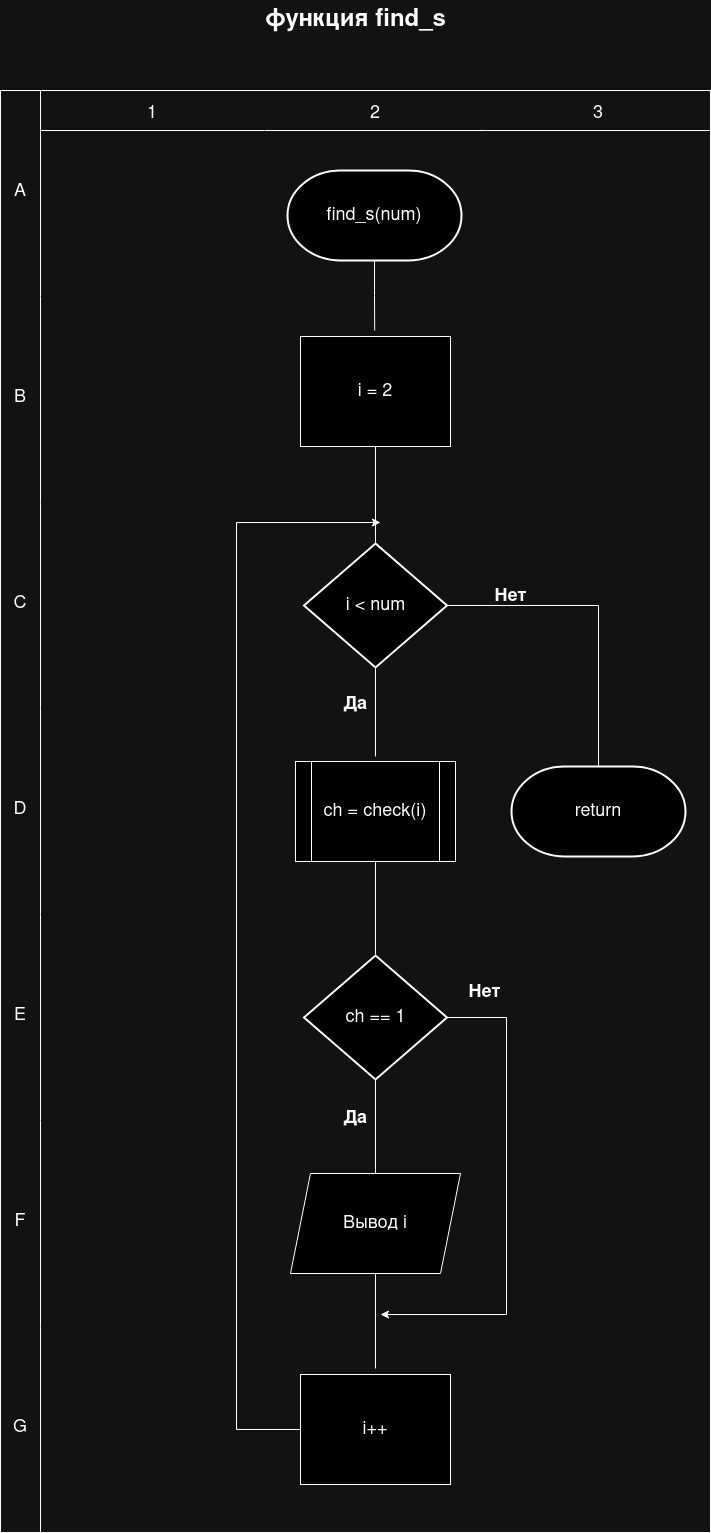

The diagram above was exported from draw.io. Its source (the exported page's mxGraphModel, read from the mxfile embedded in the PNG):
<mxGraphModel dx="1434" dy="1888" grid="1" gridSize="18" guides="1" tooltips="1" connect="1" arrows="1" fold="1" page="1" pageScale="1" pageWidth="850" pageHeight="1100" math="0" shadow="0">
  <root>
    <mxCell id="0" />
    <mxCell id="1" parent="0" />
    <mxCell id="Qqod5xZfTiMFcmXsMH8W-1" value="" style="shape=table;childLayout=tableLayout;startSize=0;fillColor=none;collapsible=0;recursiveResize=0;expand=0;fontSize=18;columnLines=0;rowLines=0;" parent="1" vertex="1">
      <mxGeometry x="70" y="-972" width="710" height="1442" as="geometry" />
    </mxCell>
    <mxCell id="Qqod5xZfTiMFcmXsMH8W-2" value="A" style="shape=tableRow;horizontal=0;swimlaneHead=0;swimlaneBody=0;top=0;left=0;strokeColor=inherit;bottom=0;right=0;dropTarget=0;fontStyle=0;fillColor=none;points=[[0,0.5],[1,0.5]];portConstraint=eastwest;startSize=40;collapsible=0;recursiveResize=0;expand=0;fontSize=18;whiteSpace=wrap;textDirection=vertical-lr;" parent="Qqod5xZfTiMFcmXsMH8W-1" vertex="1">
      <mxGeometry width="710" height="206" as="geometry" />
    </mxCell>
    <mxCell id="Qqod5xZfTiMFcmXsMH8W-3" value="1" style="swimlane;swimlaneHead=0;swimlaneBody=0;fontStyle=0;strokeColor=inherit;connectable=0;fillColor=none;startSize=40;collapsible=0;recursiveResize=0;expand=0;fontSize=18;" parent="Qqod5xZfTiMFcmXsMH8W-2" vertex="1">
      <mxGeometry x="40" width="224" height="206" as="geometry">
        <mxRectangle width="224" height="206" as="alternateBounds" />
      </mxGeometry>
    </mxCell>
    <mxCell id="Qqod5xZfTiMFcmXsMH8W-4" value="2" style="swimlane;swimlaneHead=0;swimlaneBody=0;fontStyle=0;strokeColor=inherit;connectable=0;fillColor=none;startSize=40;collapsible=0;recursiveResize=0;expand=0;fontSize=18;" parent="Qqod5xZfTiMFcmXsMH8W-2" vertex="1">
      <mxGeometry x="264" width="222" height="206" as="geometry">
        <mxRectangle width="222" height="206" as="alternateBounds" />
      </mxGeometry>
    </mxCell>
    <mxCell id="Qqod5xZfTiMFcmXsMH8W-5" style="edgeStyle=orthogonalEdgeStyle;rounded=0;orthogonalLoop=1;jettySize=auto;html=1;exitX=0.5;exitY=1;exitDx=0;exitDy=0;exitPerimeter=0;fontSize=18;endArrow=none;endFill=0;" parent="Qqod5xZfTiMFcmXsMH8W-4" source="Qqod5xZfTiMFcmXsMH8W-6" edge="1">
      <mxGeometry relative="1" as="geometry">
        <mxPoint x="110.16666666666674" y="240.0000000000001" as="targetPoint" />
      </mxGeometry>
    </mxCell>
    <mxCell id="Qqod5xZfTiMFcmXsMH8W-6" value="find_s(num)" style="strokeWidth=2;html=1;shape=mxgraph.flowchart.terminator;whiteSpace=wrap;fontSize=18;" parent="Qqod5xZfTiMFcmXsMH8W-4" vertex="1">
      <mxGeometry x="23" y="80" width="174" height="90" as="geometry" />
    </mxCell>
    <mxCell id="Qqod5xZfTiMFcmXsMH8W-7" value="3" style="swimlane;swimlaneHead=0;swimlaneBody=0;fontStyle=0;strokeColor=inherit;connectable=0;fillColor=none;startSize=40;collapsible=0;recursiveResize=0;expand=0;fontSize=18;" parent="Qqod5xZfTiMFcmXsMH8W-2" vertex="1">
      <mxGeometry x="486" width="224" height="206" as="geometry">
        <mxRectangle width="224" height="206" as="alternateBounds" />
      </mxGeometry>
    </mxCell>
    <mxCell id="Qqod5xZfTiMFcmXsMH8W-8" value="B" style="shape=tableRow;horizontal=0;swimlaneHead=0;swimlaneBody=0;top=0;left=0;strokeColor=inherit;bottom=0;right=0;dropTarget=0;fontStyle=0;fillColor=none;points=[[0,0.5],[1,0.5]];portConstraint=eastwest;startSize=40;collapsible=0;recursiveResize=0;expand=0;fontSize=18;whiteSpace=wrap;textDirection=vertical-lr;" parent="Qqod5xZfTiMFcmXsMH8W-1" vertex="1">
      <mxGeometry y="206" width="710" height="206" as="geometry" />
    </mxCell>
    <mxCell id="Qqod5xZfTiMFcmXsMH8W-9" value="" style="swimlane;swimlaneHead=0;swimlaneBody=0;fontStyle=0;connectable=0;strokeColor=inherit;fillColor=none;startSize=0;collapsible=0;recursiveResize=0;expand=0;fontSize=18;" parent="Qqod5xZfTiMFcmXsMH8W-8" vertex="1">
      <mxGeometry x="40" width="224" height="206" as="geometry">
        <mxRectangle width="224" height="206" as="alternateBounds" />
      </mxGeometry>
    </mxCell>
    <mxCell id="Qqod5xZfTiMFcmXsMH8W-10" value="" style="swimlane;swimlaneHead=0;swimlaneBody=0;fontStyle=0;connectable=0;strokeColor=inherit;fillColor=none;startSize=0;collapsible=0;recursiveResize=0;expand=0;fontSize=18;" parent="Qqod5xZfTiMFcmXsMH8W-8" vertex="1">
      <mxGeometry x="264" width="222" height="206" as="geometry">
        <mxRectangle width="222" height="206" as="alternateBounds" />
      </mxGeometry>
    </mxCell>
    <mxCell id="Qqod5xZfTiMFcmXsMH8W-11" value="i = 2" style="rounded=0;whiteSpace=wrap;html=1;fontSize=18;" parent="Qqod5xZfTiMFcmXsMH8W-10" vertex="1">
      <mxGeometry x="36" y="40" width="150" height="110" as="geometry" />
    </mxCell>
    <mxCell id="Qqod5xZfTiMFcmXsMH8W-12" value="" style="swimlane;swimlaneHead=0;swimlaneBody=0;fontStyle=0;connectable=0;strokeColor=inherit;fillColor=none;startSize=0;collapsible=0;recursiveResize=0;expand=0;" parent="Qqod5xZfTiMFcmXsMH8W-8" vertex="1">
      <mxGeometry x="486" width="224" height="206" as="geometry">
        <mxRectangle width="224" height="206" as="alternateBounds" />
      </mxGeometry>
    </mxCell>
    <mxCell id="Qqod5xZfTiMFcmXsMH8W-13" value="C" style="shape=tableRow;horizontal=0;swimlaneHead=0;swimlaneBody=0;top=0;left=0;strokeColor=inherit;bottom=0;right=0;dropTarget=0;fontStyle=0;fillColor=none;points=[[0,0.5],[1,0.5]];portConstraint=eastwest;startSize=40;collapsible=0;recursiveResize=0;expand=0;fontSize=18;whiteSpace=wrap;textDirection=vertical-lr;" parent="Qqod5xZfTiMFcmXsMH8W-1" vertex="1">
      <mxGeometry y="412" width="710" height="206" as="geometry" />
    </mxCell>
    <mxCell id="Qqod5xZfTiMFcmXsMH8W-14" value="" style="swimlane;swimlaneHead=0;swimlaneBody=0;fontStyle=0;connectable=0;strokeColor=inherit;fillColor=none;startSize=0;collapsible=0;recursiveResize=0;expand=0;fontSize=18;" parent="Qqod5xZfTiMFcmXsMH8W-13" vertex="1">
      <mxGeometry x="40" width="224" height="206" as="geometry">
        <mxRectangle width="224" height="206" as="alternateBounds" />
      </mxGeometry>
    </mxCell>
    <mxCell id="Qqod5xZfTiMFcmXsMH8W-15" value="" style="swimlane;swimlaneHead=0;swimlaneBody=0;fontStyle=0;connectable=0;strokeColor=inherit;fillColor=none;startSize=0;collapsible=0;recursiveResize=0;expand=0;fontSize=18;" parent="Qqod5xZfTiMFcmXsMH8W-13" vertex="1">
      <mxGeometry x="264" width="222" height="206" as="geometry">
        <mxRectangle width="222" height="206" as="alternateBounds" />
      </mxGeometry>
    </mxCell>
    <mxCell id="Qqod5xZfTiMFcmXsMH8W-43" value="&lt;font style=&quot;font-size: 18px;&quot;&gt;i &amp;lt; num&lt;/font&gt;" style="strokeWidth=2;html=1;shape=mxgraph.flowchart.decision;whiteSpace=wrap;" parent="Qqod5xZfTiMFcmXsMH8W-15" vertex="1">
      <mxGeometry x="39.5" y="41" width="143" height="124" as="geometry" />
    </mxCell>
    <mxCell id="gXVib5tVWSWUcE9A_ToO-22" value="Да" style="text;strokeColor=none;fillColor=none;html=1;fontSize=18;fontStyle=1;verticalAlign=middle;align=center;" parent="Qqod5xZfTiMFcmXsMH8W-15" vertex="1">
      <mxGeometry x="41" y="182" width="100" height="40" as="geometry" />
    </mxCell>
    <mxCell id="Qqod5xZfTiMFcmXsMH8W-17" value="" style="swimlane;swimlaneHead=0;swimlaneBody=0;fontStyle=0;connectable=0;strokeColor=inherit;fillColor=none;startSize=0;collapsible=0;recursiveResize=0;expand=0;" parent="Qqod5xZfTiMFcmXsMH8W-13" vertex="1">
      <mxGeometry x="486" width="224" height="206" as="geometry">
        <mxRectangle width="224" height="206" as="alternateBounds" />
      </mxGeometry>
    </mxCell>
    <mxCell id="gXVib5tVWSWUcE9A_ToO-27" value="Нет" style="text;strokeColor=none;fillColor=none;html=1;fontSize=18;fontStyle=1;verticalAlign=middle;align=center;" parent="Qqod5xZfTiMFcmXsMH8W-17" vertex="1">
      <mxGeometry x="-26" y="74" width="100" height="40" as="geometry" />
    </mxCell>
    <mxCell id="Qqod5xZfTiMFcmXsMH8W-18" value="D" style="shape=tableRow;horizontal=0;swimlaneHead=0;swimlaneBody=0;top=0;left=0;strokeColor=inherit;bottom=0;right=0;dropTarget=0;fontStyle=0;fillColor=none;points=[[0,0.5],[1,0.5]];portConstraint=eastwest;startSize=40;collapsible=0;recursiveResize=0;expand=0;fontSize=18;whiteSpace=wrap;textDirection=vertical-lr;" parent="Qqod5xZfTiMFcmXsMH8W-1" vertex="1">
      <mxGeometry y="618" width="710" height="206" as="geometry" />
    </mxCell>
    <mxCell id="Qqod5xZfTiMFcmXsMH8W-19" value="" style="swimlane;swimlaneHead=0;swimlaneBody=0;fontStyle=0;connectable=0;strokeColor=inherit;fillColor=none;startSize=0;collapsible=0;recursiveResize=0;expand=0;fontSize=18;" parent="Qqod5xZfTiMFcmXsMH8W-18" vertex="1">
      <mxGeometry x="40" width="224" height="206" as="geometry">
        <mxRectangle width="224" height="206" as="alternateBounds" />
      </mxGeometry>
    </mxCell>
    <mxCell id="Qqod5xZfTiMFcmXsMH8W-20" value="" style="swimlane;swimlaneHead=0;swimlaneBody=0;fontStyle=0;connectable=0;strokeColor=inherit;fillColor=none;startSize=0;collapsible=0;recursiveResize=0;expand=0;fontSize=18;" parent="Qqod5xZfTiMFcmXsMH8W-18" vertex="1">
      <mxGeometry x="264" width="222" height="206" as="geometry">
        <mxRectangle width="222" height="206" as="alternateBounds" />
      </mxGeometry>
    </mxCell>
    <mxCell id="BewjcXyEcAX1SVBnr-ua-19" style="edgeStyle=orthogonalEdgeStyle;rounded=0;orthogonalLoop=1;jettySize=auto;html=1;endArrow=none;endFill=0;" parent="Qqod5xZfTiMFcmXsMH8W-20" source="BewjcXyEcAX1SVBnr-ua-1" edge="1">
      <mxGeometry relative="1" as="geometry">
        <mxPoint x="111" y="246" as="targetPoint" />
      </mxGeometry>
    </mxCell>
    <mxCell id="BewjcXyEcAX1SVBnr-ua-1" value="&lt;font style=&quot;font-size: 18px;&quot;&gt;ch = check(i)&lt;/font&gt;" style="shape=process;whiteSpace=wrap;html=1;backgroundOutline=1;" parent="Qqod5xZfTiMFcmXsMH8W-20" vertex="1">
      <mxGeometry x="31" y="53" width="160" height="100" as="geometry" />
    </mxCell>
    <mxCell id="Qqod5xZfTiMFcmXsMH8W-24" value="" style="swimlane;swimlaneHead=0;swimlaneBody=0;fontStyle=0;connectable=0;strokeColor=inherit;fillColor=none;startSize=0;collapsible=0;recursiveResize=0;expand=0;" parent="Qqod5xZfTiMFcmXsMH8W-18" vertex="1">
      <mxGeometry x="486" width="224" height="206" as="geometry">
        <mxRectangle width="224" height="206" as="alternateBounds" />
      </mxGeometry>
    </mxCell>
    <mxCell id="Qqod5xZfTiMFcmXsMH8W-36" value="return" style="strokeWidth=2;html=1;shape=mxgraph.flowchart.terminator;whiteSpace=wrap;fontSize=18;" parent="Qqod5xZfTiMFcmXsMH8W-24" vertex="1">
      <mxGeometry x="25" y="58" width="174" height="90" as="geometry" />
    </mxCell>
    <mxCell id="Qqod5xZfTiMFcmXsMH8W-27" value="E" style="shape=tableRow;horizontal=0;swimlaneHead=0;swimlaneBody=0;top=0;left=0;strokeColor=inherit;bottom=0;right=0;dropTarget=0;fontStyle=0;fillColor=none;points=[[0,0.5],[1,0.5]];portConstraint=eastwest;startSize=40;collapsible=0;recursiveResize=0;expand=0;fontSize=18;whiteSpace=wrap;textDirection=vertical-lr;" parent="Qqod5xZfTiMFcmXsMH8W-1" vertex="1">
      <mxGeometry y="824" width="710" height="206" as="geometry" />
    </mxCell>
    <mxCell id="Qqod5xZfTiMFcmXsMH8W-28" value="" style="swimlane;swimlaneHead=0;swimlaneBody=0;fontStyle=0;connectable=0;strokeColor=inherit;fillColor=none;startSize=0;collapsible=0;recursiveResize=0;expand=0;" parent="Qqod5xZfTiMFcmXsMH8W-27" vertex="1">
      <mxGeometry x="40" width="224" height="206" as="geometry">
        <mxRectangle width="224" height="206" as="alternateBounds" />
      </mxGeometry>
    </mxCell>
    <mxCell id="Qqod5xZfTiMFcmXsMH8W-29" value="" style="swimlane;swimlaneHead=0;swimlaneBody=0;fontStyle=0;connectable=0;strokeColor=inherit;fillColor=none;startSize=0;collapsible=0;recursiveResize=0;expand=0;" parent="Qqod5xZfTiMFcmXsMH8W-27" vertex="1">
      <mxGeometry x="264" width="222" height="206" as="geometry">
        <mxRectangle width="222" height="206" as="alternateBounds" />
      </mxGeometry>
    </mxCell>
    <mxCell id="BewjcXyEcAX1SVBnr-ua-2" value="&lt;font style=&quot;font-size: 18px;&quot;&gt;ch == 1&lt;/font&gt;" style="strokeWidth=2;html=1;shape=mxgraph.flowchart.decision;whiteSpace=wrap;" parent="Qqod5xZfTiMFcmXsMH8W-29" vertex="1">
      <mxGeometry x="39.5" y="41" width="143" height="124" as="geometry" />
    </mxCell>
    <mxCell id="gXVib5tVWSWUcE9A_ToO-1" value="Да" style="text;strokeColor=none;fillColor=none;html=1;fontSize=18;fontStyle=1;verticalAlign=middle;align=center;" parent="Qqod5xZfTiMFcmXsMH8W-29" vertex="1">
      <mxGeometry x="41" y="184" width="100" height="40" as="geometry" />
    </mxCell>
    <mxCell id="gXVib5tVWSWUcE9A_ToO-2" value="Нет" style="text;strokeColor=none;fillColor=none;html=1;fontSize=18;fontStyle=1;verticalAlign=middle;align=center;" parent="Qqod5xZfTiMFcmXsMH8W-29" vertex="1">
      <mxGeometry x="170" y="58" width="100" height="40" as="geometry" />
    </mxCell>
    <mxCell id="Qqod5xZfTiMFcmXsMH8W-31" value="" style="swimlane;swimlaneHead=0;swimlaneBody=0;fontStyle=0;connectable=0;strokeColor=inherit;fillColor=none;startSize=0;collapsible=0;recursiveResize=0;expand=0;" parent="Qqod5xZfTiMFcmXsMH8W-27" vertex="1">
      <mxGeometry x="486" width="224" height="206" as="geometry">
        <mxRectangle width="224" height="206" as="alternateBounds" />
      </mxGeometry>
    </mxCell>
    <mxCell id="Qqod5xZfTiMFcmXsMH8W-33" value="F" style="shape=tableRow;horizontal=0;swimlaneHead=0;swimlaneBody=0;top=0;left=0;strokeColor=inherit;bottom=0;right=0;dropTarget=0;fontStyle=0;fillColor=none;points=[[0,0.5],[1,0.5]];portConstraint=eastwest;startSize=40;collapsible=0;recursiveResize=0;expand=0;fontSize=18;whiteSpace=wrap;textDirection=vertical-lr;" parent="Qqod5xZfTiMFcmXsMH8W-1" vertex="1">
      <mxGeometry y="1030" width="710" height="206" as="geometry" />
    </mxCell>
    <mxCell id="Qqod5xZfTiMFcmXsMH8W-34" style="swimlane;swimlaneHead=0;swimlaneBody=0;fontStyle=0;connectable=0;strokeColor=inherit;fillColor=none;startSize=0;collapsible=0;recursiveResize=0;expand=0;" parent="Qqod5xZfTiMFcmXsMH8W-33" vertex="1">
      <mxGeometry x="40" width="224" height="206" as="geometry">
        <mxRectangle width="224" height="206" as="alternateBounds" />
      </mxGeometry>
    </mxCell>
    <mxCell id="Qqod5xZfTiMFcmXsMH8W-35" style="swimlane;swimlaneHead=0;swimlaneBody=0;fontStyle=0;connectable=0;strokeColor=inherit;fillColor=none;startSize=0;collapsible=0;recursiveResize=0;expand=0;" parent="Qqod5xZfTiMFcmXsMH8W-33" vertex="1">
      <mxGeometry x="264" width="222" height="206" as="geometry">
        <mxRectangle width="222" height="206" as="alternateBounds" />
      </mxGeometry>
    </mxCell>
    <mxCell id="qJKacRJd_4R_qmrI1NF5-4" style="edgeStyle=orthogonalEdgeStyle;rounded=0;orthogonalLoop=1;jettySize=auto;html=1;exitX=0.5;exitY=1;exitDx=0;exitDy=0;endArrow=none;endFill=0;" parent="Qqod5xZfTiMFcmXsMH8W-35" source="qJKacRJd_4R_qmrI1NF5-1" edge="1">
      <mxGeometry relative="1" as="geometry">
        <mxPoint x="111" y="248" as="targetPoint" />
      </mxGeometry>
    </mxCell>
    <mxCell id="qJKacRJd_4R_qmrI1NF5-1" value="Вывод i" style="shape=parallelogram;perimeter=parallelogramPerimeter;whiteSpace=wrap;html=1;fixedSize=1;fontSize=18;" parent="Qqod5xZfTiMFcmXsMH8W-35" vertex="1">
      <mxGeometry x="26" y="53" width="170" height="100" as="geometry" />
    </mxCell>
    <mxCell id="Qqod5xZfTiMFcmXsMH8W-37" style="swimlane;swimlaneHead=0;swimlaneBody=0;fontStyle=0;connectable=0;strokeColor=inherit;fillColor=none;startSize=0;collapsible=0;recursiveResize=0;expand=0;" parent="Qqod5xZfTiMFcmXsMH8W-33" vertex="1">
      <mxGeometry x="486" width="224" height="206" as="geometry">
        <mxRectangle width="224" height="206" as="alternateBounds" />
      </mxGeometry>
    </mxCell>
    <mxCell id="BewjcXyEcAX1SVBnr-ua-15" value="G" style="shape=tableRow;horizontal=0;swimlaneHead=0;swimlaneBody=0;top=0;left=0;strokeColor=inherit;bottom=0;right=0;dropTarget=0;fontStyle=0;fillColor=none;points=[[0,0.5],[1,0.5]];portConstraint=eastwest;startSize=40;collapsible=0;recursiveResize=0;expand=0;fontSize=18;whiteSpace=wrap;textDirection=vertical-lr;" parent="Qqod5xZfTiMFcmXsMH8W-1" vertex="1">
      <mxGeometry y="1236" width="710" height="206" as="geometry" />
    </mxCell>
    <mxCell id="BewjcXyEcAX1SVBnr-ua-16" style="swimlane;swimlaneHead=0;swimlaneBody=0;fontStyle=0;connectable=0;strokeColor=inherit;fillColor=none;startSize=0;collapsible=0;recursiveResize=0;expand=0;" parent="BewjcXyEcAX1SVBnr-ua-15" vertex="1">
      <mxGeometry x="40" width="224" height="206" as="geometry">
        <mxRectangle width="224" height="206" as="alternateBounds" />
      </mxGeometry>
    </mxCell>
    <mxCell id="BewjcXyEcAX1SVBnr-ua-17" style="swimlane;swimlaneHead=0;swimlaneBody=0;fontStyle=0;connectable=0;strokeColor=inherit;fillColor=none;startSize=0;collapsible=0;recursiveResize=0;expand=0;" parent="BewjcXyEcAX1SVBnr-ua-15" vertex="1">
      <mxGeometry x="264" width="222" height="206" as="geometry">
        <mxRectangle width="222" height="206" as="alternateBounds" />
      </mxGeometry>
    </mxCell>
    <mxCell id="qJKacRJd_4R_qmrI1NF5-3" value="i++" style="rounded=0;whiteSpace=wrap;html=1;fontSize=18;" parent="BewjcXyEcAX1SVBnr-ua-17" vertex="1">
      <mxGeometry x="36" y="48" width="150" height="110" as="geometry" />
    </mxCell>
    <mxCell id="BewjcXyEcAX1SVBnr-ua-18" style="swimlane;swimlaneHead=0;swimlaneBody=0;fontStyle=0;connectable=0;strokeColor=inherit;fillColor=none;startSize=0;collapsible=0;recursiveResize=0;expand=0;" parent="BewjcXyEcAX1SVBnr-ua-15" vertex="1">
      <mxGeometry x="486" width="224" height="206" as="geometry">
        <mxRectangle width="224" height="206" as="alternateBounds" />
      </mxGeometry>
    </mxCell>
    <mxCell id="Qqod5xZfTiMFcmXsMH8W-44" style="edgeStyle=orthogonalEdgeStyle;rounded=0;orthogonalLoop=1;jettySize=auto;html=1;exitX=0.5;exitY=1;exitDx=0;exitDy=0;entryX=0.5;entryY=0;entryDx=0;entryDy=0;entryPerimeter=0;endArrow=none;endFill=0;" parent="Qqod5xZfTiMFcmXsMH8W-1" source="Qqod5xZfTiMFcmXsMH8W-11" target="Qqod5xZfTiMFcmXsMH8W-43" edge="1">
      <mxGeometry relative="1" as="geometry" />
    </mxCell>
    <mxCell id="Qot4KNLXYF_L4p8NbhPQ-2" style="edgeStyle=orthogonalEdgeStyle;rounded=0;orthogonalLoop=1;jettySize=auto;html=1;exitX=0.5;exitY=1;exitDx=0;exitDy=0;exitPerimeter=0;entryX=0.5;entryY=0;entryDx=0;entryDy=0;endArrow=none;endFill=0;" parent="Qqod5xZfTiMFcmXsMH8W-1" source="Qqod5xZfTiMFcmXsMH8W-43" edge="1">
      <mxGeometry relative="1" as="geometry">
        <mxPoint x="375" y="666" as="targetPoint" />
      </mxGeometry>
    </mxCell>
    <mxCell id="qJKacRJd_4R_qmrI1NF5-2" style="edgeStyle=orthogonalEdgeStyle;rounded=0;orthogonalLoop=1;jettySize=auto;html=1;exitX=0.5;exitY=1;exitDx=0;exitDy=0;exitPerimeter=0;entryX=0.5;entryY=0;entryDx=0;entryDy=0;endArrow=none;endFill=0;" parent="Qqod5xZfTiMFcmXsMH8W-1" source="BewjcXyEcAX1SVBnr-ua-2" target="qJKacRJd_4R_qmrI1NF5-1" edge="1">
      <mxGeometry relative="1" as="geometry" />
    </mxCell>
    <mxCell id="gXVib5tVWSWUcE9A_ToO-13" style="edgeStyle=orthogonalEdgeStyle;rounded=0;orthogonalLoop=1;jettySize=auto;html=1;exitX=1;exitY=0.5;exitDx=0;exitDy=0;exitPerimeter=0;" parent="Qqod5xZfTiMFcmXsMH8W-1" source="BewjcXyEcAX1SVBnr-ua-2" edge="1">
      <mxGeometry relative="1" as="geometry">
        <Array as="points">
          <mxPoint x="506" y="927" />
          <mxPoint x="506" y="1224" />
          <mxPoint x="380" y="1224" />
        </Array>
        <mxPoint x="380" y="1224" as="targetPoint" />
      </mxGeometry>
    </mxCell>
    <mxCell id="gXVib5tVWSWUcE9A_ToO-25" style="edgeStyle=orthogonalEdgeStyle;rounded=0;orthogonalLoop=1;jettySize=auto;html=1;exitX=0;exitY=0.5;exitDx=0;exitDy=0;endArrow=classic;endFill=1;" parent="Qqod5xZfTiMFcmXsMH8W-1" source="qJKacRJd_4R_qmrI1NF5-3" edge="1">
      <mxGeometry relative="1" as="geometry">
        <Array as="points">
          <mxPoint x="236" y="1339" />
          <mxPoint x="236" y="432" />
        </Array>
        <mxPoint x="380" y="432" as="targetPoint" />
      </mxGeometry>
    </mxCell>
    <mxCell id="X-S0YO9OcVMLyIaYP14U-1" style="edgeStyle=orthogonalEdgeStyle;rounded=0;orthogonalLoop=1;jettySize=auto;html=1;exitX=1;exitY=0.5;exitDx=0;exitDy=0;exitPerimeter=0;entryX=0.5;entryY=0;entryDx=0;entryDy=0;entryPerimeter=0;endArrow=none;endFill=0;" edge="1" parent="Qqod5xZfTiMFcmXsMH8W-1" source="Qqod5xZfTiMFcmXsMH8W-43" target="Qqod5xZfTiMFcmXsMH8W-36">
      <mxGeometry relative="1" as="geometry" />
    </mxCell>
    <mxCell id="paEYtyrGbSCzH8XJrd4U-1" value="функция find_s" style="text;html=1;fontSize=24;fontStyle=1;verticalAlign=middle;align=center;" parent="1" vertex="1">
      <mxGeometry x="375" y="-1062" width="100" height="40" as="geometry" />
    </mxCell>
  </root>
</mxGraphModel>